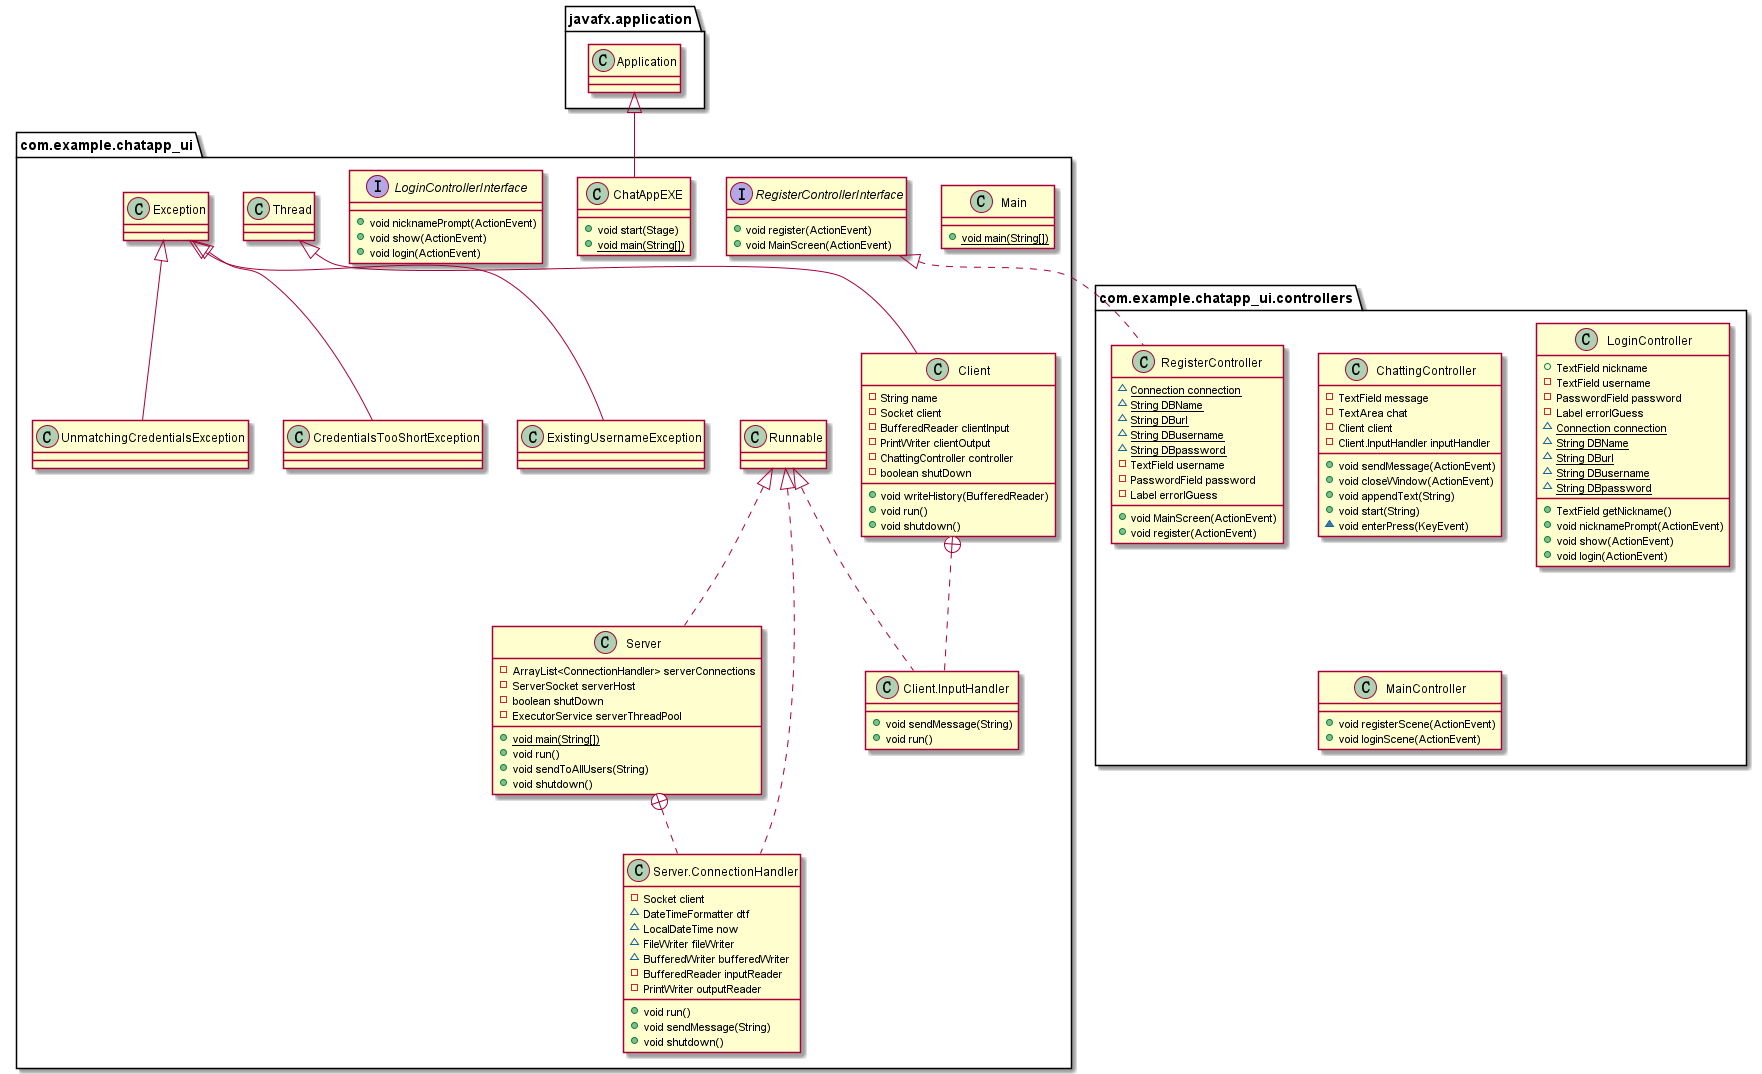

The diagram above was rendered by PlantUML. Its source (embedded in the PNG):
@startuml
class com.example.chatapp_ui.controllers.RegisterController {
~ {static} Connection connection
~ {static} String DBName
~ {static} String DBurl
~ {static} String DBusername
~ {static} String DBpassword
- TextField username
- PasswordField password
- Label errorIGuess
+ void MainScreen(ActionEvent)
+ void register(ActionEvent)
}
class com.example.chatapp_ui.Client {
- String name
- Socket client
- BufferedReader clientInput
- PrintWriter clientOutput
- ChattingController controller
- boolean shutDown
+ void writeHistory(BufferedReader)
+ void run()
+ void shutdown()
}
class com.example.chatapp_ui.Client.InputHandler {
+ void sendMessage(String)
+ void run()
}
class com.example.chatapp_ui.Main {
+ {static} void main(String[])
}
class com.example.chatapp_ui.Server {
- ArrayList<ConnectionHandler> serverConnections
- ServerSocket serverHost
- boolean shutDown
- ExecutorService serverThreadPool
+ {static} void main(String[])
+ void run()
+ void sendToAllUsers(String)
+ void shutdown()
}
class com.example.chatapp_ui.Server.ConnectionHandler {
- Socket client
~ DateTimeFormatter dtf
~ LocalDateTime now
~ FileWriter fileWriter
~ BufferedWriter bufferedWriter
- BufferedReader inputReader
- PrintWriter outputReader
+ void run()
+ void sendMessage(String)
+ void shutdown()
}
interface com.example.chatapp_ui.RegisterControllerInterface {
+ void register(ActionEvent)
+ void MainScreen(ActionEvent)
}
class com.example.chatapp_ui.CredentialsTooShortException {
}
class com.example.chatapp_ui.controllers.ChattingController {
- TextField message
- TextArea chat
- Client client
- Client.InputHandler inputHandler
+ void sendMessage(ActionEvent)
+ void closeWindow(ActionEvent)
+ void appendText(String)
+ void start(String)
~ void enterPress(KeyEvent)
}
class com.example.chatapp_ui.controllers.LoginController {
+ TextField nickname
- TextField username
- PasswordField password
- Label errorIGuess
~ {static} Connection connection
~ {static} String DBName
~ {static} String DBurl
~ {static} String DBusername
~ {static} String DBpassword
+ TextField getNickname()
+ void nicknamePrompt(ActionEvent)
+ void show(ActionEvent)
+ void login(ActionEvent)
}
class com.example.chatapp_ui.ChatAppEXE {
+ void start(Stage)
+ {static} void main(String[])
}
class com.example.chatapp_ui.controllers.MainController {
+ void registerScene(ActionEvent)
+ void loginScene(ActionEvent)
}
interface com.example.chatapp_ui.LoginControllerInterface {
+ void nicknamePrompt(ActionEvent)
+ void show(ActionEvent)
+ void login(ActionEvent)
}
class com.example.chatapp_ui.ExistingUsernameException {
}
class com.example.chatapp_ui.UnmatchingCredentialsException {
}


com.example.chatapp_ui.RegisterControllerInterface <|.. com.example.chatapp_ui.controllers.RegisterController
com.example.chatapp_ui.Thread <|-- com.example.chatapp_ui.Client
com.example.chatapp_ui.Client +.. com.example.chatapp_ui.Client.InputHandler
com.example.chatapp_ui.Runnable <|.. com.example.chatapp_ui.Client.InputHandler
com.example.chatapp_ui.Runnable <|.. com.example.chatapp_ui.Server
com.example.chatapp_ui.Server +.. com.example.chatapp_ui.Server.ConnectionHandler
com.example.chatapp_ui.Runnable <|.. com.example.chatapp_ui.Server.ConnectionHandler
com.example.chatapp_ui.Exception <|-- com.example.chatapp_ui.CredentialsTooShortException
javafx.application.Application <|-- com.example.chatapp_ui.ChatAppEXE
com.example.chatapp_ui.Exception <|-- com.example.chatapp_ui.ExistingUsernameException
com.example.chatapp_ui.Exception <|-- com.example.chatapp_ui.UnmatchingCredentialsException
@enduml